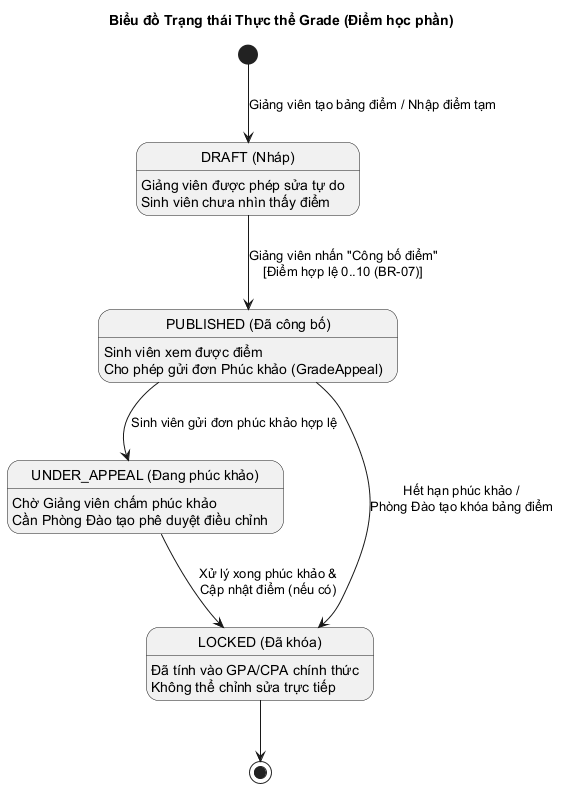

The diagram above was rendered by PlantUML. Its source (embedded in the PNG):
@startuml state-grade
title Biểu đồ Trạng thái Thực thể Grade (Điểm học phần)

[*] --> DRAFT : Giảng viên tạo bảng điểm / Nhập điểm tạm

state "DRAFT (Nháp)" as DRAFT {
    DRAFT : Giảng viên được phép sửa tự do
    DRAFT : Sinh viên chưa nhìn thấy điểm
}

state "PUBLISHED (Đã công bố)" as PUBLISHED {
    PUBLISHED : Sinh viên xem được điểm
    PUBLISHED : Cho phép gửi đơn Phúc khảo (GradeAppeal)
}

state "UNDER_APPEAL (Đang phúc khảo)" as APPEAL {
    APPEAL : Chờ Giảng viên chấm phúc khảo
    APPEAL : Cần Phòng Đào tạo phê duyệt điều chỉnh
}

state "LOCKED (Đã khóa)" as LOCKED {
    LOCKED : Đã tính vào GPA/CPA chính thức
    LOCKED : Không thể chỉnh sửa trực tiếp
}

DRAFT --> PUBLISHED : Giảng viên nhấn "Công bố điểm"\n[Điểm hợp lệ 0..10 (BR-07)]
PUBLISHED --> LOCKED : Hết hạn phúc khảo /\nPhòng Đào tạo khóa bảng điểm
PUBLISHED --> APPEAL : Sinh viên gửi đơn phúc khảo hợp lệ
APPEAL --> LOCKED : Xử lý xong phúc khảo &\nCập nhật điểm (nếu có)
LOCKED --> [*]

@enduml